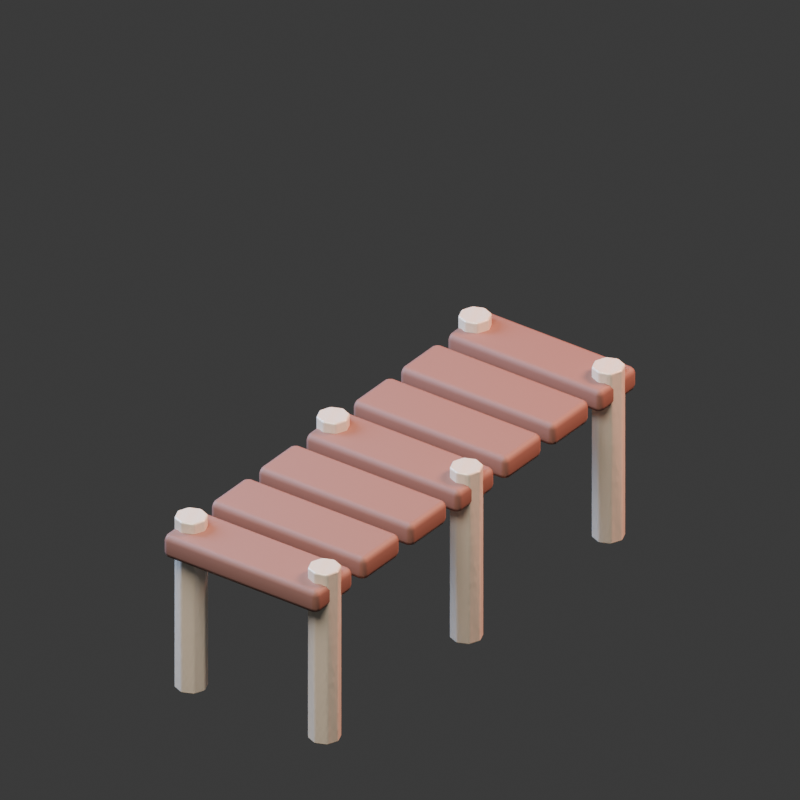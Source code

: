 # Source: dock.blend  (saved by Blender 4.5.90; exported with 4.5.12 LTS)
import bpy
from mathutils import Matrix  # noqa: F401  (used for matrix-valued properties, if any)

bpy.ops.wm.read_factory_settings(use_empty=True)
scene = bpy.context.scene
scene.name = 'Scene'

# ---- collections
col_collection = bpy.data.collections.new('Collection'); scene.collection.children.link(col_collection)

# ---- images (referenced by path relative to the original .blend; pixels are not part of the script)
import os
ASSET_DIR = os.environ.get("B2B_ASSET_DIR", "")  # directory of the original .blend (textures are referenced by path, not embedded)
HERE = os.path.dirname(os.path.abspath(__file__))  # packed textures are extracted next to this script under _unpacked/

def load_image(name, relpath, width, height, colorspace="sRGB"):
    """Load a texture the original file referenced (path relative to the .blend, or extracted next to this script)."""
    p = next((c for c in (os.path.join(HERE, relpath), os.path.join(ASSET_DIR, relpath)) if relpath and os.path.exists(c)), "")
    if p:
        img = bpy.data.images.load(p, check_existing=True)
        img.name = name
    else:  # same state as the original file: an image datablock whose file is absent (Cycles renders it pink)
        img = bpy.data.images.new(name, width, height)
        img.source = "FILE"
        img.filepath = "//" + (relpath or name)
    img.colorspace_settings.name = colorspace
    return img
img_pearl_microtexture = load_image('pearl-microtexture', '_unpacked/pearl-microtexture.6a046538.png', 64, 64, 'sRGB')

# ---- materials (node trees are filled in below, after node groups)
mat_wood = bpy.data.materials.new('wood')
mat_wood.diffuse_color = (0.3, 0.15, 0.12, 1.0)
mat_pearl = bpy.data.materials.new('pearl')
mat_pearl.diffuse_color = (0.92, 0.84, 0.7, 1.0)

# ---- material node trees
mat_wood.use_nodes = True; mat_wood.node_tree.nodes.clear()
_N = mat_wood.node_tree.nodes; _L = mat_wood.node_tree.links
n0 = _N.new('ShaderNodeBsdfPrincipled'); n0.name = 'Principled BSDF'; n0.location = (-200, 100)
n0.inputs[0].default_value = (0.3, 0.15, 0.12, 1.0)
n0.inputs[2].default_value = 0.6
n1 = _N.new('ShaderNodeOutputMaterial'); n1.name = 'Material Output'; n1.location = (200, 100)
_L.new(n0.outputs[0], n1.inputs[0])
n1.is_active_output = True
mat_pearl.use_nodes = True; mat_pearl.node_tree.nodes.clear()
_N = mat_pearl.node_tree.nodes; _L = mat_pearl.node_tree.links
n0 = _N.new('ShaderNodeBsdfPrincipled'); n0.name = 'Principled BSDF'; n0.location = (-200, 100)
n0.inputs[0].default_value = (0.92, 0.84, 0.7, 1.0)
n0.inputs[1].default_value = 0.08
n0.inputs[2].default_value = 0.25
n1 = _N.new('ShaderNodeOutputMaterial'); n1.name = 'Material Output'; n1.location = (200, 100)
n2 = _N.new('ShaderNodeTexImage'); n2.name = 'Image Texture'; n2.location = (0, 0)
n2.label = 'Original generated nacre texture'
n2.image = img_pearl_microtexture
n3 = _N.new('ShaderNodeBump'); n3.name = 'Bump'; n3.location = (0, 0)
n3.inputs[0].default_value = 0.12
n3.inputs[1].default_value = 0.06
_L.new(n0.outputs[0], n1.inputs[0])
_L.new(n2.outputs[0], n3.inputs[3])
_L.new(n3.outputs[0], n0.inputs[5])
n1.is_active_output = True

# ---- world
world_world = bpy.data.worlds.new('World'); scene.world = world_world
world_world.use_nodes = True; world_world.node_tree.nodes.clear()
_N = world_world.node_tree.nodes; _L = world_world.node_tree.links
n0 = _N.new('ShaderNodeOutputWorld'); n0.name = 'World Output'; n0.location = (200, 100)
n1 = _N.new('ShaderNodeBackground'); n1.name = 'Background'; n1.location = (-200, 100)
n1.inputs[0].default_value = (0.05088, 0.05088, 0.05088, 1.0)
_L.new(n1.outputs[0], n0.inputs[0])
n0.is_active_output = True
world_world.color = (0.035, 0.05, 0.1)
world_world.sun_shadow_jitter_overblur = 0.0

# ---- cameras
cam_camera_029 = bpy.data.cameras.new('Camera.029')
cam_camera_029.type = 'ORTHO'
cam_camera_029.ortho_scale = 3.0

# ---- lights
light_area_084 = bpy.data.lights.new('Area.084', 'AREA')
light_area_084.color = (1.0, 0.86, 0.73)
light_area_084.energy = 750.0
light_area_084.shape = 'DISK'
light_area_084.size = 5.0
light_area_084.size_y = 1.0
light_area_085 = bpy.data.lights.new('Area.085', 'AREA')
light_area_085.color = (0.45, 0.62, 1.0)
light_area_085.energy = 500.0
light_area_085.shape = 'DISK'
light_area_085.size = 4.0
light_area_085.size_y = 1.0
light_area_086 = bpy.data.lights.new('Area.086', 'AREA')
light_area_086.color = (1.0, 0.45, 0.32)
light_area_086.energy = 850.0
light_area_086.shape = 'DISK'
light_area_086.size = 3.0
light_area_086.size_y = 1.0

# ---- meshes
me_cube_084 = bpy.data.meshes.new('Cube.084')
me_cube_084.from_pydata([(-0.36, -0.1183, -0.05), (-0.36, -0.1183, 0.05), (-0.36, 0.1183, -0.05), (-0.36, 0.1183, 0.05), (0.36, -0.1183, -0.05), (0.36, -0.1183, 0.05), (0.36, 0.1183, -0.05), (0.36, 0.1183, 0.05)], [], [(0, 1, 3, 2), (2, 3, 7, 6), (6, 7, 5, 4), (4, 5, 1, 0), (2, 6, 4, 0), (7, 3, 1, 5)])
_uv = me_cube_084.uv_layers.new(name='UVMap')
_uv.uv.foreach_set('vector', [0.375, 0.0, 0.625, 0.0, 0.625, 0.25, 0.375, 0.25, 0.375, 0.25, 0.625, 0.25, 0.625, 0.5, 0.375, 0.5, 0.375, 0.5, 0.625, 0.5, 0.625, 0.75, 0.375, 0.75, 0.375, 0.75, 0.625, 0.75, 0.625, 1.0, 0.375, 1.0, 0.125, 0.5, 0.375, 0.5, 0.375, 0.75, 0.125, 0.75, 0.625, 0.5, 0.875, 0.5, 0.875, 0.75, 0.625, 0.75])
me_cube_084.materials.append(mat_wood)
me_cube_084.update()
me_cube_085 = bpy.data.meshes.new('Cube.085')
me_cube_085.from_pydata([(-0.36, -0.1183, -0.05), (-0.36, -0.1183, 0.05), (-0.36, 0.1183, -0.05), (-0.36, 0.1183, 0.05), (0.36, -0.1183, -0.05), (0.36, -0.1183, 0.05), (0.36, 0.1183, -0.05), (0.36, 0.1183, 0.05)], [], [(0, 1, 3, 2), (2, 3, 7, 6), (6, 7, 5, 4), (4, 5, 1, 0), (2, 6, 4, 0), (7, 3, 1, 5)])
_uv = me_cube_085.uv_layers.new(name='UVMap')
_uv.uv.foreach_set('vector', [0.375, 0.0, 0.625, 0.0, 0.625, 0.25, 0.375, 0.25, 0.375, 0.25, 0.625, 0.25, 0.625, 0.5, 0.375, 0.5, 0.375, 0.5, 0.625, 0.5, 0.625, 0.75, 0.375, 0.75, 0.375, 0.75, 0.625, 0.75, 0.625, 1.0, 0.375, 1.0, 0.125, 0.5, 0.375, 0.5, 0.375, 0.75, 0.125, 0.75, 0.625, 0.5, 0.875, 0.5, 0.875, 0.75, 0.625, 0.75])
me_cube_085.materials.append(mat_wood)
me_cube_085.update()
me_cube_086 = bpy.data.meshes.new('Cube.086')
me_cube_086.from_pydata([(-0.36, -0.1183, -0.05), (-0.36, -0.1183, 0.05), (-0.36, 0.1183, -0.05), (-0.36, 0.1183, 0.05), (0.36, -0.1183, -0.05), (0.36, -0.1183, 0.05), (0.36, 0.1183, -0.05), (0.36, 0.1183, 0.05)], [], [(0, 1, 3, 2), (2, 3, 7, 6), (6, 7, 5, 4), (4, 5, 1, 0), (2, 6, 4, 0), (7, 3, 1, 5)])
_uv = me_cube_086.uv_layers.new(name='UVMap')
_uv.uv.foreach_set('vector', [0.375, 0.0, 0.625, 0.0, 0.625, 0.25, 0.375, 0.25, 0.375, 0.25, 0.625, 0.25, 0.625, 0.5, 0.375, 0.5, 0.375, 0.5, 0.625, 0.5, 0.625, 0.75, 0.375, 0.75, 0.375, 0.75, 0.625, 0.75, 0.625, 1.0, 0.375, 1.0, 0.125, 0.5, 0.375, 0.5, 0.375, 0.75, 0.125, 0.75, 0.625, 0.5, 0.875, 0.5, 0.875, 0.75, 0.625, 0.75])
me_cube_086.materials.append(mat_wood)
me_cube_086.update()
me_cube_087 = bpy.data.meshes.new('Cube.087')
me_cube_087.from_pydata([(-0.36, -0.1183, -0.05), (-0.36, -0.1183, 0.05), (-0.36, 0.1183, -0.05), (-0.36, 0.1183, 0.05), (0.36, -0.1183, -0.05), (0.36, -0.1183, 0.05), (0.36, 0.1183, -0.05), (0.36, 0.1183, 0.05)], [], [(0, 1, 3, 2), (2, 3, 7, 6), (6, 7, 5, 4), (4, 5, 1, 0), (2, 6, 4, 0), (7, 3, 1, 5)])
_uv = me_cube_087.uv_layers.new(name='UVMap')
_uv.uv.foreach_set('vector', [0.375, 0.0, 0.625, 0.0, 0.625, 0.25, 0.375, 0.25, 0.375, 0.25, 0.625, 0.25, 0.625, 0.5, 0.375, 0.5, 0.375, 0.5, 0.625, 0.5, 0.625, 0.75, 0.375, 0.75, 0.375, 0.75, 0.625, 0.75, 0.625, 1.0, 0.375, 1.0, 0.125, 0.5, 0.375, 0.5, 0.375, 0.75, 0.125, 0.75, 0.625, 0.5, 0.875, 0.5, 0.875, 0.75, 0.625, 0.75])
me_cube_087.materials.append(mat_wood)
me_cube_087.update()
me_cube_088 = bpy.data.meshes.new('Cube.088')
me_cube_088.from_pydata([(-0.36, -0.1183, -0.05), (-0.36, -0.1183, 0.05), (-0.36, 0.1183, -0.05), (-0.36, 0.1183, 0.05), (0.36, -0.1183, -0.05), (0.36, -0.1183, 0.05), (0.36, 0.1183, -0.05), (0.36, 0.1183, 0.05)], [], [(0, 1, 3, 2), (2, 3, 7, 6), (6, 7, 5, 4), (4, 5, 1, 0), (2, 6, 4, 0), (7, 3, 1, 5)])
_uv = me_cube_088.uv_layers.new(name='UVMap')
_uv.uv.foreach_set('vector', [0.375, 0.0, 0.625, 0.0, 0.625, 0.25, 0.375, 0.25, 0.375, 0.25, 0.625, 0.25, 0.625, 0.5, 0.375, 0.5, 0.375, 0.5, 0.625, 0.5, 0.625, 0.75, 0.375, 0.75, 0.375, 0.75, 0.625, 0.75, 0.625, 1.0, 0.375, 1.0, 0.125, 0.5, 0.375, 0.5, 0.375, 0.75, 0.125, 0.75, 0.625, 0.5, 0.875, 0.5, 0.875, 0.75, 0.625, 0.75])
me_cube_088.materials.append(mat_wood)
me_cube_088.update()
me_cube_089 = bpy.data.meshes.new('Cube.089')
me_cube_089.from_pydata([(-0.36, -0.1183, -0.05), (-0.36, -0.1183, 0.05), (-0.36, 0.1183, -0.05), (-0.36, 0.1183, 0.05), (0.36, -0.1183, -0.05), (0.36, -0.1183, 0.05), (0.36, 0.1183, -0.05), (0.36, 0.1183, 0.05)], [], [(0, 1, 3, 2), (2, 3, 7, 6), (6, 7, 5, 4), (4, 5, 1, 0), (2, 6, 4, 0), (7, 3, 1, 5)])
_uv = me_cube_089.uv_layers.new(name='UVMap')
_uv.uv.foreach_set('vector', [0.375, 0.0, 0.625, 0.0, 0.625, 0.25, 0.375, 0.25, 0.375, 0.25, 0.625, 0.25, 0.625, 0.5, 0.375, 0.5, 0.375, 0.5, 0.625, 0.5, 0.625, 0.75, 0.375, 0.75, 0.375, 0.75, 0.625, 0.75, 0.625, 1.0, 0.375, 1.0, 0.125, 0.5, 0.375, 0.5, 0.375, 0.75, 0.125, 0.75, 0.625, 0.5, 0.875, 0.5, 0.875, 0.75, 0.625, 0.75])
me_cube_089.materials.append(mat_wood)
me_cube_089.update()
me_cube_090 = bpy.data.meshes.new('Cube.090')
me_cube_090.from_pydata([(-0.36, -0.1183, -0.05), (-0.36, -0.1183, 0.05), (-0.36, 0.1183, -0.05), (-0.36, 0.1183, 0.05), (0.36, -0.1183, -0.05), (0.36, -0.1183, 0.05), (0.36, 0.1183, -0.05), (0.36, 0.1183, 0.05)], [], [(0, 1, 3, 2), (2, 3, 7, 6), (6, 7, 5, 4), (4, 5, 1, 0), (2, 6, 4, 0), (7, 3, 1, 5)])
_uv = me_cube_090.uv_layers.new(name='UVMap')
_uv.uv.foreach_set('vector', [0.375, 0.0, 0.625, 0.0, 0.625, 0.25, 0.375, 0.25, 0.375, 0.25, 0.625, 0.25, 0.625, 0.5, 0.375, 0.5, 0.375, 0.5, 0.625, 0.5, 0.625, 0.75, 0.375, 0.75, 0.375, 0.75, 0.625, 0.75, 0.625, 1.0, 0.375, 1.0, 0.125, 0.5, 0.375, 0.5, 0.375, 0.75, 0.125, 0.75, 0.625, 0.5, 0.875, 0.5, 0.875, 0.75, 0.625, 0.75])
me_cube_090.materials.append(mat_wood)
me_cube_090.update()
me_cylinder_155 = bpy.data.meshes.new('Cylinder.155')
me_cylinder_155.from_pydata([(0.0, 0.065, -0.375), (0.0, 0.065, 0.375), (0.04596, 0.04596, -0.375), (0.04596, 0.04596, 0.375), (0.065, 0.0, -0.375), (0.065, 0.0, 0.375), (0.04596, -0.04596, -0.375), (0.04596, -0.04596, 0.375), (0.0, -0.065, -0.375), (0.0, -0.065, 0.375), (-0.04596, -0.04596, -0.375), (-0.04596, -0.04596, 0.375), (-0.065, 0.0, -0.375), (-0.065, 0.0, 0.375), (-0.04596, 0.04596, -0.375), (-0.04596, 0.04596, 0.375)], [], [(0, 1, 3, 2), (2, 3, 5, 4), (4, 5, 7, 6), (6, 7, 9, 8), (8, 9, 11, 10), (10, 11, 13, 12), (3, 1, 15, 13, 11, 9, 7, 5), (12, 13, 15, 14), (14, 15, 1, 0), (0, 2, 4, 6, 8, 10, 12, 14)])
_uv = me_cylinder_155.uv_layers.new(name='UVMap')
_uv.uv.foreach_set('vector', [1.0, 0.5, 1.0, 1.0, 0.875, 1.0, 0.875, 0.5, 0.875, 0.5, 0.875, 1.0, 0.75, 1.0, 0.75, 0.5, 0.75, 0.5, 0.75, 1.0, 0.625, 1.0, 0.625, 0.5, 0.625, 0.5, 0.625, 1.0, 0.5, 1.0, 0.5, 0.5, 0.5, 0.5, 0.5, 1.0, 0.375, 1.0, 0.375, 0.5, 0.375, 0.5, 0.375, 1.0, 0.25, 1.0, 0.25, 0.5, 0.4197, 0.4197, 0.25, 0.49, 0.08029, 0.4197, 0.01, 0.25, 0.08029, 0.08029, 0.25, 0.01, 0.4197, 0.08029, 0.49, 0.25, 0.25, 0.5, 0.25, 1.0, 0.125, 1.0, 0.125, 0.5, 0.125, 0.5, 0.125, 1.0, 0.0, 1.0, 0.0, 0.5, 0.75, 0.49, 0.9197, 0.4197, 0.99, 0.25, 0.9197, 0.08029, 0.75, 0.01, 0.5803, 0.08029, 0.51, 0.25, 0.5803, 0.4197])
me_cylinder_155.materials.append(mat_pearl)
me_cylinder_155.update()
me_cylinder_156 = bpy.data.meshes.new('Cylinder.156')
me_cylinder_156.from_pydata([(0.0, 0.065, -0.375), (0.0, 0.065, 0.375), (0.04596, 0.04596, -0.375), (0.04596, 0.04596, 0.375), (0.065, 0.0, -0.375), (0.065, 0.0, 0.375), (0.04596, -0.04596, -0.375), (0.04596, -0.04596, 0.375), (0.0, -0.065, -0.375), (0.0, -0.065, 0.375), (-0.04596, -0.04596, -0.375), (-0.04596, -0.04596, 0.375), (-0.065, 0.0, -0.375), (-0.065, 0.0, 0.375), (-0.04596, 0.04596, -0.375), (-0.04596, 0.04596, 0.375)], [], [(0, 1, 3, 2), (2, 3, 5, 4), (4, 5, 7, 6), (6, 7, 9, 8), (8, 9, 11, 10), (10, 11, 13, 12), (3, 1, 15, 13, 11, 9, 7, 5), (12, 13, 15, 14), (14, 15, 1, 0), (0, 2, 4, 6, 8, 10, 12, 14)])
_uv = me_cylinder_156.uv_layers.new(name='UVMap')
_uv.uv.foreach_set('vector', [1.0, 0.5, 1.0, 1.0, 0.875, 1.0, 0.875, 0.5, 0.875, 0.5, 0.875, 1.0, 0.75, 1.0, 0.75, 0.5, 0.75, 0.5, 0.75, 1.0, 0.625, 1.0, 0.625, 0.5, 0.625, 0.5, 0.625, 1.0, 0.5, 1.0, 0.5, 0.5, 0.5, 0.5, 0.5, 1.0, 0.375, 1.0, 0.375, 0.5, 0.375, 0.5, 0.375, 1.0, 0.25, 1.0, 0.25, 0.5, 0.4197, 0.4197, 0.25, 0.49, 0.08029, 0.4197, 0.01, 0.25, 0.08029, 0.08029, 0.25, 0.01, 0.4197, 0.08029, 0.49, 0.25, 0.25, 0.5, 0.25, 1.0, 0.125, 1.0, 0.125, 0.5, 0.125, 0.5, 0.125, 1.0, 0.0, 1.0, 0.0, 0.5, 0.75, 0.49, 0.9197, 0.4197, 0.99, 0.25, 0.9197, 0.08029, 0.75, 0.01, 0.5803, 0.08029, 0.51, 0.25, 0.5803, 0.4197])
me_cylinder_156.materials.append(mat_pearl)
me_cylinder_156.update()
me_cylinder_157 = bpy.data.meshes.new('Cylinder.157')
me_cylinder_157.from_pydata([(0.0, 0.065, -0.375), (0.0, 0.065, 0.375), (0.04596, 0.04596, -0.375), (0.04596, 0.04596, 0.375), (0.065, 0.0, -0.375), (0.065, 0.0, 0.375), (0.04596, -0.04596, -0.375), (0.04596, -0.04596, 0.375), (0.0, -0.065, -0.375), (0.0, -0.065, 0.375), (-0.04596, -0.04596, -0.375), (-0.04596, -0.04596, 0.375), (-0.065, 0.0, -0.375), (-0.065, 0.0, 0.375), (-0.04596, 0.04596, -0.375), (-0.04596, 0.04596, 0.375)], [], [(0, 1, 3, 2), (2, 3, 5, 4), (4, 5, 7, 6), (6, 7, 9, 8), (8, 9, 11, 10), (10, 11, 13, 12), (3, 1, 15, 13, 11, 9, 7, 5), (12, 13, 15, 14), (14, 15, 1, 0), (0, 2, 4, 6, 8, 10, 12, 14)])
_uv = me_cylinder_157.uv_layers.new(name='UVMap')
_uv.uv.foreach_set('vector', [1.0, 0.5, 1.0, 1.0, 0.875, 1.0, 0.875, 0.5, 0.875, 0.5, 0.875, 1.0, 0.75, 1.0, 0.75, 0.5, 0.75, 0.5, 0.75, 1.0, 0.625, 1.0, 0.625, 0.5, 0.625, 0.5, 0.625, 1.0, 0.5, 1.0, 0.5, 0.5, 0.5, 0.5, 0.5, 1.0, 0.375, 1.0, 0.375, 0.5, 0.375, 0.5, 0.375, 1.0, 0.25, 1.0, 0.25, 0.5, 0.4197, 0.4197, 0.25, 0.49, 0.08029, 0.4197, 0.01, 0.25, 0.08029, 0.08029, 0.25, 0.01, 0.4197, 0.08029, 0.49, 0.25, 0.25, 0.5, 0.25, 1.0, 0.125, 1.0, 0.125, 0.5, 0.125, 0.5, 0.125, 1.0, 0.0, 1.0, 0.0, 0.5, 0.75, 0.49, 0.9197, 0.4197, 0.99, 0.25, 0.9197, 0.08029, 0.75, 0.01, 0.5803, 0.08029, 0.51, 0.25, 0.5803, 0.4197])
me_cylinder_157.materials.append(mat_pearl)
me_cylinder_157.update()
me_cylinder_158 = bpy.data.meshes.new('Cylinder.158')
me_cylinder_158.from_pydata([(0.0, 0.065, -0.375), (0.0, 0.065, 0.375), (0.04596, 0.04596, -0.375), (0.04596, 0.04596, 0.375), (0.065, 0.0, -0.375), (0.065, 0.0, 0.375), (0.04596, -0.04596, -0.375), (0.04596, -0.04596, 0.375), (0.0, -0.065, -0.375), (0.0, -0.065, 0.375), (-0.04596, -0.04596, -0.375), (-0.04596, -0.04596, 0.375), (-0.065, 0.0, -0.375), (-0.065, 0.0, 0.375), (-0.04596, 0.04596, -0.375), (-0.04596, 0.04596, 0.375)], [], [(0, 1, 3, 2), (2, 3, 5, 4), (4, 5, 7, 6), (6, 7, 9, 8), (8, 9, 11, 10), (10, 11, 13, 12), (3, 1, 15, 13, 11, 9, 7, 5), (12, 13, 15, 14), (14, 15, 1, 0), (0, 2, 4, 6, 8, 10, 12, 14)])
_uv = me_cylinder_158.uv_layers.new(name='UVMap')
_uv.uv.foreach_set('vector', [1.0, 0.5, 1.0, 1.0, 0.875, 1.0, 0.875, 0.5, 0.875, 0.5, 0.875, 1.0, 0.75, 1.0, 0.75, 0.5, 0.75, 0.5, 0.75, 1.0, 0.625, 1.0, 0.625, 0.5, 0.625, 0.5, 0.625, 1.0, 0.5, 1.0, 0.5, 0.5, 0.5, 0.5, 0.5, 1.0, 0.375, 1.0, 0.375, 0.5, 0.375, 0.5, 0.375, 1.0, 0.25, 1.0, 0.25, 0.5, 0.4197, 0.4197, 0.25, 0.49, 0.08029, 0.4197, 0.01, 0.25, 0.08029, 0.08029, 0.25, 0.01, 0.4197, 0.08029, 0.49, 0.25, 0.25, 0.5, 0.25, 1.0, 0.125, 1.0, 0.125, 0.5, 0.125, 0.5, 0.125, 1.0, 0.0, 1.0, 0.0, 0.5, 0.75, 0.49, 0.9197, 0.4197, 0.99, 0.25, 0.9197, 0.08029, 0.75, 0.01, 0.5803, 0.08029, 0.51, 0.25, 0.5803, 0.4197])
me_cylinder_158.materials.append(mat_pearl)
me_cylinder_158.update()
me_cylinder_159 = bpy.data.meshes.new('Cylinder.159')
me_cylinder_159.from_pydata([(0.0, 0.065, -0.375), (0.0, 0.065, 0.375), (0.04596, 0.04596, -0.375), (0.04596, 0.04596, 0.375), (0.065, 0.0, -0.375), (0.065, 0.0, 0.375), (0.04596, -0.04596, -0.375), (0.04596, -0.04596, 0.375), (0.0, -0.065, -0.375), (0.0, -0.065, 0.375), (-0.04596, -0.04596, -0.375), (-0.04596, -0.04596, 0.375), (-0.065, 0.0, -0.375), (-0.065, 0.0, 0.375), (-0.04596, 0.04596, -0.375), (-0.04596, 0.04596, 0.375)], [], [(0, 1, 3, 2), (2, 3, 5, 4), (4, 5, 7, 6), (6, 7, 9, 8), (8, 9, 11, 10), (10, 11, 13, 12), (3, 1, 15, 13, 11, 9, 7, 5), (12, 13, 15, 14), (14, 15, 1, 0), (0, 2, 4, 6, 8, 10, 12, 14)])
_uv = me_cylinder_159.uv_layers.new(name='UVMap')
_uv.uv.foreach_set('vector', [1.0, 0.5, 1.0, 1.0, 0.875, 1.0, 0.875, 0.5, 0.875, 0.5, 0.875, 1.0, 0.75, 1.0, 0.75, 0.5, 0.75, 0.5, 0.75, 1.0, 0.625, 1.0, 0.625, 0.5, 0.625, 0.5, 0.625, 1.0, 0.5, 1.0, 0.5, 0.5, 0.5, 0.5, 0.5, 1.0, 0.375, 1.0, 0.375, 0.5, 0.375, 0.5, 0.375, 1.0, 0.25, 1.0, 0.25, 0.5, 0.4197, 0.4197, 0.25, 0.49, 0.08029, 0.4197, 0.01, 0.25, 0.08029, 0.08029, 0.25, 0.01, 0.4197, 0.08029, 0.49, 0.25, 0.25, 0.5, 0.25, 1.0, 0.125, 1.0, 0.125, 0.5, 0.125, 0.5, 0.125, 1.0, 0.0, 1.0, 0.0, 0.5, 0.75, 0.49, 0.9197, 0.4197, 0.99, 0.25, 0.9197, 0.08029, 0.75, 0.01, 0.5803, 0.08029, 0.51, 0.25, 0.5803, 0.4197])
me_cylinder_159.materials.append(mat_pearl)
me_cylinder_159.update()
me_cylinder_160 = bpy.data.meshes.new('Cylinder.160')
me_cylinder_160.from_pydata([(0.0, 0.065, -0.375), (0.0, 0.065, 0.375), (0.04596, 0.04596, -0.375), (0.04596, 0.04596, 0.375), (0.065, 0.0, -0.375), (0.065, 0.0, 0.375), (0.04596, -0.04596, -0.375), (0.04596, -0.04596, 0.375), (0.0, -0.065, -0.375), (0.0, -0.065, 0.375), (-0.04596, -0.04596, -0.375), (-0.04596, -0.04596, 0.375), (-0.065, 0.0, -0.375), (-0.065, 0.0, 0.375), (-0.04596, 0.04596, -0.375), (-0.04596, 0.04596, 0.375)], [], [(0, 1, 3, 2), (2, 3, 5, 4), (4, 5, 7, 6), (6, 7, 9, 8), (8, 9, 11, 10), (10, 11, 13, 12), (3, 1, 15, 13, 11, 9, 7, 5), (12, 13, 15, 14), (14, 15, 1, 0), (0, 2, 4, 6, 8, 10, 12, 14)])
_uv = me_cylinder_160.uv_layers.new(name='UVMap')
_uv.uv.foreach_set('vector', [1.0, 0.5, 1.0, 1.0, 0.875, 1.0, 0.875, 0.5, 0.875, 0.5, 0.875, 1.0, 0.75, 1.0, 0.75, 0.5, 0.75, 0.5, 0.75, 1.0, 0.625, 1.0, 0.625, 0.5, 0.625, 0.5, 0.625, 1.0, 0.5, 1.0, 0.5, 0.5, 0.5, 0.5, 0.5, 1.0, 0.375, 1.0, 0.375, 0.5, 0.375, 0.5, 0.375, 1.0, 0.25, 1.0, 0.25, 0.5, 0.4197, 0.4197, 0.25, 0.49, 0.08029, 0.4197, 0.01, 0.25, 0.08029, 0.08029, 0.25, 0.01, 0.4197, 0.08029, 0.49, 0.25, 0.25, 0.5, 0.25, 1.0, 0.125, 1.0, 0.125, 0.5, 0.125, 0.5, 0.125, 1.0, 0.0, 1.0, 0.0, 0.5, 0.75, 0.49, 0.9197, 0.4197, 0.99, 0.25, 0.9197, 0.08029, 0.75, 0.01, 0.5803, 0.08029, 0.51, 0.25, 0.5803, 0.4197])
me_cylinder_160.materials.append(mat_pearl)
me_cylinder_160.update()

# ---- objects
ob_assetroot = bpy.data.objects.new('AssetRoot', None)
ob_quay_plank = bpy.data.objects.new('Quay plank', me_cube_084)
ob_quay_plank_001 = bpy.data.objects.new('Quay plank.001', me_cube_085)
ob_quay_plank_002 = bpy.data.objects.new('Quay plank.002', me_cube_086)
ob_quay_plank_003 = bpy.data.objects.new('Quay plank.003', me_cube_087)
ob_quay_plank_004 = bpy.data.objects.new('Quay plank.004', me_cube_088)
ob_quay_plank_005 = bpy.data.objects.new('Quay plank.005', me_cube_089)
ob_quay_plank_006 = bpy.data.objects.new('Quay plank.006', me_cube_090)
ob_stilt = bpy.data.objects.new('Stilt', me_cylinder_155)
ob_stilt_001 = bpy.data.objects.new('Stilt.001', me_cylinder_156)
ob_stilt_002 = bpy.data.objects.new('Stilt.002', me_cylinder_157)
ob_stilt_003 = bpy.data.objects.new('Stilt.003', me_cylinder_158)
ob_stilt_004 = bpy.data.objects.new('Stilt.004', me_cylinder_159)
ob_stilt_005 = bpy.data.objects.new('Stilt.005', me_cylinder_160)
ob_studio_camera = bpy.data.objects.new('Studio camera', cam_camera_029)
ob_nacre_key = bpy.data.objects.new('Nacre key', light_area_084)
ob_ultramarine_fill = bpy.data.objects.new('Ultramarine fill', light_area_085)
ob_coral_rim = bpy.data.objects.new('Coral rim', light_area_086)

# ---- transforms, parenting, visibility, modifiers, constraints
ob_assetroot.location = (0.0, 0.0, 0.0)
ob_quay_plank.parent = ob_assetroot
ob_quay_plank.location = (0.0, -0.9, 0.28)
_m = ob_quay_plank.modifiers.new('Soft miniature edges', 'BEVEL')
_m.width = 0.025
_m.width_pct = 0.025
_m.segments = 2
_m = ob_quay_plank.modifiers.new('Weighted normals', 'WEIGHTED_NORMAL')
ob_quay_plank_001.parent = ob_assetroot
ob_quay_plank_001.location = (0.0, -0.6, 0.28)
_m = ob_quay_plank_001.modifiers.new('Soft miniature edges', 'BEVEL')
_m.width = 0.025
_m.width_pct = 0.025
_m.segments = 2
_m = ob_quay_plank_001.modifiers.new('Weighted normals', 'WEIGHTED_NORMAL')
ob_quay_plank_002.parent = ob_assetroot
ob_quay_plank_002.location = (0.0, -0.3, 0.28)
_m = ob_quay_plank_002.modifiers.new('Soft miniature edges', 'BEVEL')
_m.width = 0.025
_m.width_pct = 0.025
_m.segments = 2
_m = ob_quay_plank_002.modifiers.new('Weighted normals', 'WEIGHTED_NORMAL')
ob_quay_plank_003.parent = ob_assetroot
ob_quay_plank_003.location = (0.0, 0.0, 0.28)
_m = ob_quay_plank_003.modifiers.new('Soft miniature edges', 'BEVEL')
_m.width = 0.025
_m.width_pct = 0.025
_m.segments = 2
_m = ob_quay_plank_003.modifiers.new('Weighted normals', 'WEIGHTED_NORMAL')
ob_quay_plank_004.parent = ob_assetroot
ob_quay_plank_004.location = (0.0, 0.3, 0.28)
_m = ob_quay_plank_004.modifiers.new('Soft miniature edges', 'BEVEL')
_m.width = 0.025
_m.width_pct = 0.025
_m.segments = 2
_m = ob_quay_plank_004.modifiers.new('Weighted normals', 'WEIGHTED_NORMAL')
ob_quay_plank_005.parent = ob_assetroot
ob_quay_plank_005.location = (0.0, 0.6, 0.28)
_m = ob_quay_plank_005.modifiers.new('Soft miniature edges', 'BEVEL')
_m.width = 0.025
_m.width_pct = 0.025
_m.segments = 2
_m = ob_quay_plank_005.modifiers.new('Weighted normals', 'WEIGHTED_NORMAL')
ob_quay_plank_006.parent = ob_assetroot
ob_quay_plank_006.location = (0.0, 0.9, 0.28)
_m = ob_quay_plank_006.modifiers.new('Soft miniature edges', 'BEVEL')
_m.width = 0.025
_m.width_pct = 0.025
_m.segments = 2
_m = ob_quay_plank_006.modifiers.new('Weighted normals', 'WEIGHTED_NORMAL')
ob_stilt.parent = ob_assetroot
ob_stilt.location = (-0.31, -0.9, 0.0)
_m = ob_stilt.modifiers.new('Rounded rims', 'BEVEL')
_m.width = 0.0078
_m.width_pct = 0.0078
_m.segments = 2
_m = ob_stilt.modifiers.new('Weighted normals', 'WEIGHTED_NORMAL')
ob_stilt_001.parent = ob_assetroot
ob_stilt_001.location = (-0.31, 0.0, 0.0)
_m = ob_stilt_001.modifiers.new('Rounded rims', 'BEVEL')
_m.width = 0.0078
_m.width_pct = 0.0078
_m.segments = 2
_m = ob_stilt_001.modifiers.new('Weighted normals', 'WEIGHTED_NORMAL')
ob_stilt_002.parent = ob_assetroot
ob_stilt_002.location = (-0.31, 0.9, 0.0)
_m = ob_stilt_002.modifiers.new('Rounded rims', 'BEVEL')
_m.width = 0.0078
_m.width_pct = 0.0078
_m.segments = 2
_m = ob_stilt_002.modifiers.new('Weighted normals', 'WEIGHTED_NORMAL')
ob_stilt_003.parent = ob_assetroot
ob_stilt_003.location = (0.31, -0.9, 0.0)
_m = ob_stilt_003.modifiers.new('Rounded rims', 'BEVEL')
_m.width = 0.0078
_m.width_pct = 0.0078
_m.segments = 2
_m = ob_stilt_003.modifiers.new('Weighted normals', 'WEIGHTED_NORMAL')
ob_stilt_004.parent = ob_assetroot
ob_stilt_004.location = (0.31, 0.0, 0.0)
_m = ob_stilt_004.modifiers.new('Rounded rims', 'BEVEL')
_m.width = 0.0078
_m.width_pct = 0.0078
_m.segments = 2
_m = ob_stilt_004.modifiers.new('Weighted normals', 'WEIGHTED_NORMAL')
ob_stilt_005.parent = ob_assetroot
ob_stilt_005.location = (0.31, 0.9, 0.0)
_m = ob_stilt_005.modifiers.new('Rounded rims', 'BEVEL')
_m.width = 0.0078
_m.width_pct = 0.0078
_m.segments = 2
_m = ob_stilt_005.modifiers.new('Weighted normals', 'WEIGHTED_NORMAL')
ob_studio_camera.location = (5.5, -7.5, 6.2)
ob_studio_camera.rotation_euler = (1.025, -8.164e-08, 0.6327)
ob_nacre_key.location = (1.0, -4.0, 7.0)
ob_nacre_key.rotation_euler = (0.5688, -6.101e-09, 0.245)
ob_ultramarine_fill.location = (-4.0, -1.0, 3.0)
ob_ultramarine_fill.rotation_euler = (1.035, 3.099e-08, -1.326)
ob_coral_rim.location = (3.0, 4.0, 5.0)
ob_coral_rim.rotation_euler = (0.8435, -1.631e-08, 2.498)

# ---- collection membership
col_collection.objects.link(ob_assetroot)
col_collection.objects.link(ob_quay_plank)
col_collection.objects.link(ob_quay_plank_001)
col_collection.objects.link(ob_quay_plank_002)
col_collection.objects.link(ob_quay_plank_003)
col_collection.objects.link(ob_quay_plank_004)
col_collection.objects.link(ob_quay_plank_005)
col_collection.objects.link(ob_quay_plank_006)
col_collection.objects.link(ob_stilt)
col_collection.objects.link(ob_stilt_001)
col_collection.objects.link(ob_stilt_002)
col_collection.objects.link(ob_stilt_003)
col_collection.objects.link(ob_stilt_004)
col_collection.objects.link(ob_stilt_005)
col_collection.objects.link(ob_studio_camera)
col_collection.objects.link(ob_nacre_key)
col_collection.objects.link(ob_ultramarine_fill)
col_collection.objects.link(ob_coral_rim)

# ---- scene / render settings (as saved in the file)
scene.camera = ob_studio_camera
scene.frame_start = 1; scene.frame_end = 49; scene.frame_set(1)
scene.render.engine = 'BLENDER_EEVEE_NEXT'
scene.render.resolution_x = 256
scene.render.resolution_y = 256
scene.render.film_transparent = True
bpy.context.view_layer.update()
